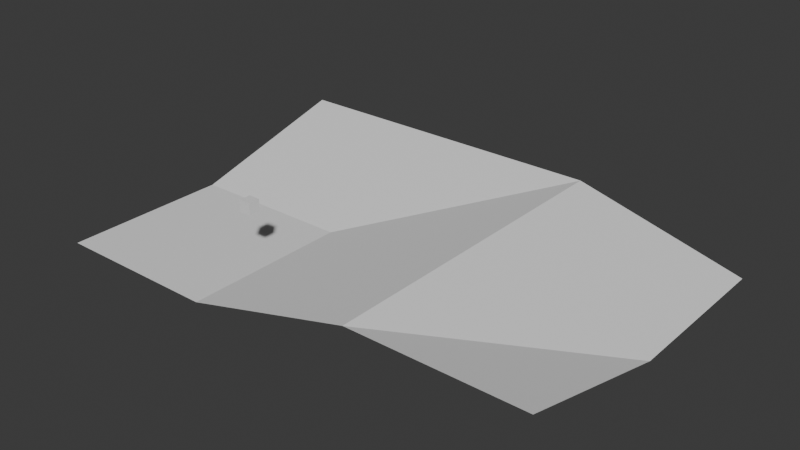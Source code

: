 # Source: CustomProperties.blend  (saved by Blender 4.3.34; exported with 4.5.12 LTS)
import bpy
from mathutils import Matrix  # noqa: F401  (used for matrix-valued properties, if any)

bpy.ops.wm.read_factory_settings(use_empty=True)
scene = bpy.context.scene
scene.name = 'Scene'

# ---- world
world_world = bpy.data.worlds.new('World'); scene.world = world_world
world_world.use_nodes = True; world_world.node_tree.nodes.clear()
_N = world_world.node_tree.nodes; _L = world_world.node_tree.links
n0 = _N.new('ShaderNodeOutputWorld'); n0.name = 'World Output'; n0.location = (300, 300)
n1 = _N.new('ShaderNodeBackground'); n1.name = 'Background'; n1.location = (10, 300)
n1.inputs[0].default_value = (0.05088, 0.05088, 0.05088, 1.0)
_L.new(n1.outputs[0], n0.inputs[0])
n0.is_active_output = True
world_world.color = (0.05088, 0.05088, 0.05088)
world_world.sun_shadow_jitter_overblur = 0.0

# ---- meshes
me_cube = bpy.data.meshes.new('Cube')
me_cube.from_pydata([(1.0, 1.0, 1.0), (1.0, 1.0, 1.0), (1.0, 1.0, 1.0), (1.0, 1.0, -1.0), (1.0, 1.0, -1.0), (1.0, 1.0, -1.0), (1.0, -1.0, 1.0), (1.0, -1.0, 1.0), (1.0, -1.0, 1.0), (1.0, -1.0, -1.0), (1.0, -1.0, -1.0), (1.0, -1.0, -1.0), (-1.0, 1.0, 1.0), (-1.0, 1.0, 1.0), (-1.0, 1.0, 1.0), (-1.0, 1.0, -1.0), (-1.0, 1.0, -1.0), (-1.0, 1.0, -1.0), (-1.0, -1.0, 1.0), (-1.0, -1.0, 1.0), (-1.0, -1.0, 1.0), (-1.0, -1.0, -1.0), (-1.0, -1.0, -1.0), (-1.0, -1.0, -1.0)], [], [(23, 20, 14), (23, 14, 17), (9, 6, 18), (9, 18, 21), (16, 4, 10), (16, 10, 22), (1, 13, 19), (1, 19, 7), (15, 12, 0), (15, 0, 3), (5, 2, 8), (5, 8, 11)])
_uv = me_cube.uv_layers.new(name='UVMap')
_uv.uv.foreach_set('vector', [0.375, 0.0, 0.625, 0.0, 0.625, 0.25, 0.375, 0.0, 0.625, 0.25, 0.375, 0.25, 0.375, 0.25, 0.625, 0.25, 0.625, 0.5, 0.375, 0.25, 0.625, 0.5, 0.375, 0.5, 0.375, 0.5, 0.625, 0.5, 0.625, 0.75, 0.375, 0.5, 0.625, 0.75, 0.375, 0.75, 0.375, 0.75, 0.625, 0.75, 0.625, 1.0, 0.375, 0.75, 0.625, 1.0, 0.375, 1.0, 0.125, 0.5, 0.375, 0.5, 0.375, 0.75, 0.125, 0.5, 0.375, 0.75, 0.125, 0.75, 0.625, 0.5, 0.875, 0.5, 0.875, 0.75, 0.625, 0.5, 0.875, 0.75, 0.625, 0.75])
me_cube.update()
me_cube.normals_split_custom_set([tuple(v) for v in zip(*[iter([-1.0, 0.0, 0.0, -1.0, 0.0, 0.0, -1.0, 0.0, 0.0, -1.0, 0.0, 0.0, -1.0, 0.0, 0.0, -1.0, 0.0, 0.0, 0.0, -1.0, 0.0, 0.0, -1.0, 0.0, 0.0, -1.0, 0.0, 0.0, -1.0, 0.0, 0.0, -1.0, 0.0, 0.0, -1.0, 0.0, 0.0, 0.0, -1.0, 0.0, 0.0, -1.0, 0.0, 0.0, -1.0, 0.0, 0.0, -1.0, 0.0, 0.0, -1.0, 0.0, 0.0, -1.0, 0.0, 0.0, 1.0, 0.0, 0.0, 1.0, 0.0, 0.0, 1.0, 0.0, 0.0, 1.0, 0.0, 0.0, 1.0, 0.0, 0.0, 1.0, 0.0, 1.0, 0.0, 0.0, 1.0, 0.0, 0.0, 1.0, 0.0, 0.0, 1.0, 0.0, 0.0, 1.0, 0.0, 0.0, 1.0, 0.0, 1.0, 0.0, 0.0, 1.0, 0.0, 0.0, 1.0, 0.0, 0.0, 1.0, 0.0, 0.0, 1.0, 0.0, 0.0, 1.0, 0.0, 0.0])] * 3)])
me_plane = bpy.data.meshes.new('Plane')
me_plane.from_pydata([(-0.0001672, -0.000275, -0.03357), (0.2532, -0.000275, -0.03357), (-0.0001672, 0.1248, 0.0), (0.2532, 0.1248, -0.03357), (-0.0001672, -0.1252, -0.03357), (0.2532, -0.1252, 0.0), (-0.1251, -0.000275, -0.03357), (-0.1251, 0.1248, 0.0), (-0.1251, -0.1252, -0.03357), (0.1265, -0.000275, 0.0), (0.1265, 0.1248, 0.0), (0.1265, -0.1252, 0.0)], [], [(8, 4, 0, 6), (11, 5, 1, 9), (6, 0, 2, 7), (9, 1, 3, 10), (0, 9, 10, 2), (4, 11, 9, 0)])
_uv = me_plane.uv_layers.new(name='UVMap')
_uv.uv.foreach_set('vector', [0.4374, 0.4374, 0.4999, 0.4374, 0.4999, 0.4999, 0.4374, 0.4999, 0.5633, 0.4374, 0.6266, 0.4374, 0.6266, 0.4999, 0.5633, 0.4999, 0.4374, 0.4999, 0.4999, 0.4999, 0.4999, 0.5624, 0.4374, 0.5624, 0.5633, 0.4999, 0.6266, 0.4999, 0.6266, 0.5624, 0.5633, 0.5624, 0.4999, 0.4999, 0.5633, 0.4999, 0.5633, 0.5624, 0.4999, 0.5624, 0.4999, 0.4374, 0.5633, 0.4374, 0.5633, 0.4999, 0.4999, 0.4999])
me_plane.update()

# ---- objects
ob_mp5kcollision = bpy.data.objects.new('MP5KCollision', me_cube)
ob_plane = bpy.data.objects.new('Plane', me_plane)

# ---- transforms, parenting, visibility, modifiers, constraints
ob_mp5kcollision.location = (9.934e-09, -17.16, 3.641)
ob_mp5kcollision.rotation_mode = 'QUATERNION'
ob_mp5kcollision.rotation_quaternion = (1.0, 0.0, 0.0, 0.0)
ob_plane.location = (0.0, 0.0, 0.0)
ob_plane.scale = (229.5, 229.5, 229.5)

# ---- collection membership
scene.collection.objects.link(ob_mp5kcollision)
scene.collection.objects.link(ob_plane)

# ---- scene / render settings (as saved in the file)
scene.frame_start = 1; scene.frame_end = 250; scene.frame_set(1)
scene.render.engine = 'BLENDER_EEVEE_NEXT'
bpy.context.view_layer.update()

# ---- added for rendering (the .blend has no active camera and no usable light): camera, sun
cam_auto = bpy.data.cameras.new('AutoCamera')
cam_auto.lens = 50.0
cam_auto.sensor_width = 36.0
cam_auto.clip_end = 1701.77
ob_auto_camera = bpy.data.objects.new('AutoCamera', cam_auto)
scene.collection.objects.link(ob_auto_camera)
ob_auto_camera.location = (111.663, -116.416, 76.042)
ob_auto_camera.rotation_euler = (1.09748, -7.21219e-08, 0.694738)
scene.camera = ob_auto_camera
light_auto_sun = bpy.data.lights.new('AutoSun', 'SUN')
light_auto_sun.energy = 3.0
light_auto_sun.angle = 0.0523599
ob_auto_sun = bpy.data.objects.new('AutoSun', light_auto_sun)
scene.collection.objects.link(ob_auto_sun)
ob_auto_sun.rotation_euler = (0.872665, 0.174533, 0.523599)
bpy.context.view_layer.update()
